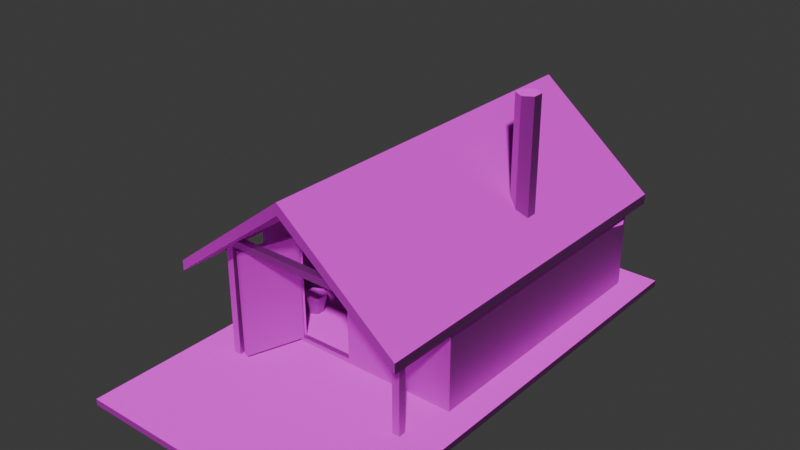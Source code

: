# Source: House_01.blend  (saved by Blender 4.5.88; exported with 4.5.12 LTS)
import bpy
from mathutils import Matrix  # noqa: F401  (used for matrix-valued properties, if any)

bpy.ops.wm.read_factory_settings(use_empty=True)
scene = bpy.context.scene
scene.name = 'Scene'

# ---- collections
col_collection = bpy.data.collections.new('Collection'); scene.collection.children.link(col_collection)

# ---- images (referenced by path relative to the original .blend; pixels are not part of the script)
import os
ASSET_DIR = os.environ.get("B2B_ASSET_DIR", "")  # directory of the original .blend (textures are referenced by path, not embedded)
HERE = os.path.dirname(os.path.abspath(__file__))  # packed textures are extracted next to this script under _unpacked/

def load_image(name, relpath, width, height, colorspace="sRGB"):
    """Load a texture the original file referenced (path relative to the .blend, or extracted next to this script)."""
    p = next((c for c in (os.path.join(HERE, relpath), os.path.join(ASSET_DIR, relpath)) if relpath and os.path.exists(c)), "")
    if p:
        img = bpy.data.images.load(p, check_existing=True)
        img.name = name
    else:  # same state as the original file: an image datablock whose file is absent (Cycles renders it pink)
        img = bpy.data.images.new(name, width, height)
        img.source = "FILE"
        img.filepath = "//" + (relpath or name)
    img.colorspace_settings.name = colorspace
    return img
img_woodenplanks02_1k_basecolor_png = load_image('WoodenPlanks02_1K_BaseColor.png', 'WoodenPlanks02_1K_BaseColor.png', 1024, 1024, 'sRGB')
img_woodenplanks02_1k_normal_png = load_image('WoodenPlanks02_1K_Normal.png', 'WoodenPlanks02_1K_Normal.png', 1024, 1024, 'sRGB')
img_woodenplanks05_1k_basecolor_png = load_image('WoodenPlanks05_1K_BaseColor.png', 'WoodenPlanks05_1K_BaseColor.png', 1024, 1024, 'sRGB')
img_woodenplanks05_1k_normal_png = load_image('WoodenPlanks05_1K_Normal.png', 'WoodenPlanks05_1K_Normal.png', 1024, 1024, 'sRGB')
img_metal025_1k_png_color_png = load_image('Metal025_1K-PNG_Color.png', 'Metal025_1K-PNG_Color.png', 1024, 1024, 'sRGB')
img_metal025_1k_png_metalness_png = load_image('Metal025_1K-PNG_Metalness.png', 'Metal025_1K-PNG_Metalness.png', 1024, 1024, 'sRGB')
img_metal025_1k_png_normaldx_png = load_image('Metal025_1K-PNG_NormalDX.png', 'Metal025_1K-PNG_NormalDX.png', 1024, 1024, 'sRGB')
img_woodenplanks01_1k_basecolor_png = load_image('WoodenPlanks01_1K_BaseColor.png', 'WoodenPlanks01_1K_BaseColor.png', 1024, 1024, 'sRGB')
img_woodenplanks01_1k_height_png = load_image('WoodenPlanks01_1K_Height.png', 'WoodenPlanks01_1K_Height.png', 1024, 1024, 'sRGB')

# ---- materials (node trees are filled in below, after node groups)
mat_wood_01 = bpy.data.materials.new('wood_01')
mat_wood_02 = bpy.data.materials.new('wood_02')
mat_metal_01 = bpy.data.materials.new('metal_01')
mat_wood_03 = bpy.data.materials.new('wood_03')

# ---- material node trees
mat_wood_01.use_nodes = True; mat_wood_01.node_tree.nodes.clear()
_N = mat_wood_01.node_tree.nodes; _L = mat_wood_01.node_tree.links
n0 = _N.new('ShaderNodeBsdfPrincipled'); n0.name = 'Principled BSDF'; n0.location = (-200, 100)
n0.inputs[2].default_value = 1.0
n1 = _N.new('ShaderNodeOutputMaterial'); n1.name = 'Material Output'; n1.location = (200, 100)
n2 = _N.new('ShaderNodeTexImage'); n2.name = 'Image Texture'; n2.location = (-757, 207)
n2.image = img_woodenplanks02_1k_basecolor_png
n2.interpolation = 'Closest'
n3 = _N.new('ShaderNodeTexImage'); n3.name = 'Image Texture.001'; n3.location = (-766, -108)
n3.image = img_woodenplanks02_1k_normal_png
n3.interpolation = 'Closest'
n4 = _N.new('ShaderNodeNormalMap'); n4.name = 'Normal Map'; n4.location = (-417, -66)
_L.new(n0.outputs[0], n1.inputs[0])
_L.new(n2.outputs[0], n0.inputs[0])
_L.new(n3.outputs[0], n4.inputs[1])
_L.new(n4.outputs[0], n0.inputs[5])
n1.is_active_output = True
mat_wood_02.use_nodes = True; mat_wood_02.node_tree.nodes.clear()
_N = mat_wood_02.node_tree.nodes; _L = mat_wood_02.node_tree.links
n0 = _N.new('ShaderNodeBsdfPrincipled'); n0.name = 'Principled BSDF'; n0.location = (-200, 100)
n0.inputs[2].default_value = 1.0
n1 = _N.new('ShaderNodeOutputMaterial'); n1.name = 'Material Output'; n1.location = (200, 100)
n2 = _N.new('ShaderNodeNormalMap'); n2.name = 'Normal Map'; n2.location = (-417, -66)
n3 = _N.new('ShaderNodeTexImage'); n3.name = 'Image Texture'; n3.location = (-810, 290)
n3.image = img_woodenplanks05_1k_basecolor_png
n3.interpolation = 'Closest'
n4 = _N.new('ShaderNodeTexImage'); n4.name = 'Image Texture.001'; n4.location = (-810, -68)
n4.image = img_woodenplanks05_1k_normal_png
n4.interpolation = 'Closest'
_L.new(n0.outputs[0], n1.inputs[0])
_L.new(n2.outputs[0], n0.inputs[5])
_L.new(n3.outputs[0], n0.inputs[0])
_L.new(n4.outputs[0], n2.inputs[1])
n1.is_active_output = True
mat_metal_01.use_nodes = True; mat_metal_01.node_tree.nodes.clear()
_N = mat_metal_01.node_tree.nodes; _L = mat_metal_01.node_tree.links
n0 = _N.new('ShaderNodeBsdfPrincipled'); n0.name = 'Principled BSDF'; n0.location = (-200, 100)
n0.inputs[2].default_value = 1.0
n1 = _N.new('ShaderNodeOutputMaterial'); n1.name = 'Material Output'; n1.location = (200, 100)
n2 = _N.new('ShaderNodeNormalMap'); n2.name = 'Normal Map'; n2.location = (-417, -66)
n3 = _N.new('ShaderNodeTexImage'); n3.name = 'Image Texture'; n3.location = (-795, 417)
n3.image = img_metal025_1k_png_color_png
n3.interpolation = 'Closest'
n4 = _N.new('ShaderNodeTexImage'); n4.name = 'Image Texture.002'; n4.location = (-828, 18)
n4.image = img_metal025_1k_png_metalness_png
n4.interpolation = 'Closest'
n5 = _N.new('ShaderNodeTexImage'); n5.name = 'Image Texture.003'; n5.location = (-795, -657)
n5.image = img_metal025_1k_png_normaldx_png
_L.new(n0.outputs[0], n1.inputs[0])
_L.new(n2.outputs[0], n0.inputs[5])
_L.new(n3.outputs[0], n0.inputs[0])
_L.new(n4.outputs[0], n2.inputs[1])
n1.is_active_output = True
mat_wood_03.use_nodes = True; mat_wood_03.node_tree.nodes.clear()
_N = mat_wood_03.node_tree.nodes; _L = mat_wood_03.node_tree.links
n0 = _N.new('ShaderNodeBsdfPrincipled'); n0.name = 'Principled BSDF'; n0.location = (-200, 100)
n0.inputs[2].default_value = 1.0
n1 = _N.new('ShaderNodeOutputMaterial'); n1.name = 'Material Output'; n1.location = (200, 100)
n2 = _N.new('ShaderNodeNormalMap'); n2.name = 'Normal Map'; n2.location = (-417, -66)
n3 = _N.new('ShaderNodeTexImage'); n3.name = 'Image Texture'; n3.location = (-861, 316)
n3.image = img_woodenplanks01_1k_basecolor_png
n3.interpolation = 'Closest'
n4 = _N.new('ShaderNodeTexImage'); n4.name = 'Image Texture.001'; n4.location = (-861, -41)
n4.image = img_woodenplanks01_1k_height_png
n4.interpolation = 'Closest'
_L.new(n0.outputs[0], n1.inputs[0])
_L.new(n2.outputs[0], n0.inputs[5])
_L.new(n3.outputs[0], n0.inputs[0])
_L.new(n4.outputs[0], n2.inputs[1])
n1.is_active_output = True

# ---- world
world_world = bpy.data.worlds.new('World'); scene.world = world_world
world_world.use_nodes = True; world_world.node_tree.nodes.clear()
_N = world_world.node_tree.nodes; _L = world_world.node_tree.links
n0 = _N.new('ShaderNodeOutputWorld'); n0.name = 'World Output'; n0.location = (200, 100)
n1 = _N.new('ShaderNodeBackground'); n1.name = 'Background'; n1.location = (-200, 100)
n1.inputs[0].default_value = (0.05088, 0.05088, 0.05088, 1.0)
_L.new(n1.outputs[0], n0.inputs[0])
n0.is_active_output = True
world_world.color = (0.05088, 0.05088, 0.05088)
world_world.sun_shadow_jitter_overblur = 0.0

# ---- meshes
me_plane = bpy.data.meshes.new('Plane')
me_plane.from_pydata([(-2.842, -3.676, 0.0), (2.119, -3.676, 1.172), (-0.7256, 3.722, 1.18), (0.7525, 3.722, 1.199), (-2.852, 3.722, 2.883), (-2.852, -3.676, 2.883), (2.842, -3.676, 2.805), (2.842, 3.722, 2.805), (-0.1363, -3.676, 0.1226), (0.01052, 3.722, 1.188), (0.02907, -3.676, 5.1), (0.02907, 3.722, 5.1), (-2.842, 1.872, 0.0), (-2.842, 0.02267, 0.0), (-2.842, -1.827, 0.0), (2.842, -1.827, 0.0), (2.842, 0.02267, 0.0), (2.842, 1.872, 0.0), (-2.852, 1.872, 2.883), (-2.852, 0.02267, 2.883), (-2.852, -1.827, 2.883), (2.842, -1.827, 2.805), (2.842, 0.02267, 2.805), (2.842, 1.872, 2.805), (0.02907, -1.827, 5.1), (0.02907, 0.02267, 5.1), (0.02907, 1.872, 5.1), (0.0, 1.872, 0.0), (0.0, 0.02267, 0.0), (0.0, -1.827, 0.0), (0.7315, 3.722, 2.71), (2.842, -3.676, 2.541), (-2.852, -3.676, 2.619), (-0.7648, 3.722, 2.69), (0.02907, -3.676, 4.794), (-0.01052, 3.722, 2.701), (-2.852, 1.872, 2.619), (-2.852, 0.02267, 2.619), (-2.852, -1.827, 2.619), (2.842, -1.827, 2.541), (2.842, 0.02267, 2.541), (2.842, 1.872, 2.541), (0.02907, -5.891, 5.1), (2.842, -5.891, 2.805), (-2.852, -5.891, 2.619), (-2.852, -5.891, 2.883), (0.02907, -5.891, 4.794), (2.842, -5.891, 2.541), (0.02907, 4.101, 5.1), (-2.852, 4.101, 2.883), (2.842, 4.101, 2.541), (2.842, 4.101, 2.805), (0.02907, 4.101, 4.794), (-2.852, 4.101, 2.619), (-3.153, -1.827, 2.644), (-3.153, -3.676, 2.644), (3.143, 1.872, 2.567), (3.143, 3.722, 2.567), (3.143, 3.722, 2.303), (-3.153, -3.676, 2.38), (-3.153, -5.891, 2.644), (-3.153, 3.722, 2.644), (-3.153, 1.872, 2.644), (-3.153, 0.02267, 2.644), (3.143, -3.676, 2.567), (3.143, -1.827, 2.567), (3.143, 0.02267, 2.567), (-3.153, 1.872, 2.38), (-3.153, 0.02267, 2.38), (-3.153, -1.827, 2.38), (3.143, -1.827, 2.303), (3.143, 0.02267, 2.303), (3.143, 1.872, 2.303), (3.143, -3.676, 2.303), (-3.153, 3.722, 2.38), (-3.153, -5.891, 2.38), (3.143, -5.891, 2.567), (3.143, -5.891, 2.303), (3.143, 4.101, 2.303), (3.143, 4.101, 2.567), (-3.153, 4.101, 2.644), (-3.153, 4.101, 2.38), (1.421, -3.676, 1.172), (2.119, -3.676, 2.66), (-1.649, -3.676, 0.1043), (-2.852, -3.676, 2.336), (-0.1709, -3.676, 2.99), (-1.421, -3.676, 3.672), (1.421, -3.676, 3.672), (1.392, -3.676, 2.676), (-1.683, -3.676, 2.971), (-1.823, -3.676, 0.0), (0.7233, -3.676, 1.172), (0.7233, -3.676, 2.676), (-1.823, -3.676, 3.177), (1.421, -3.676, 0.0), (2.842, -3.676, 0.0), (2.842, -3.676, 2.485), (0.0, -3.676, 0.0), (0.0, -3.676, 3.178), (1.388, -3.676, 3.158), (0.0, 3.722, 0.0), (-2.842, 3.722, 0.0), (-2.852, 3.722, 2.619), (2.842, 3.722, 0.0), (2.842, 3.722, 2.541), (0.02907, 3.722, 4.794)], [], [(27, 101, 104, 17), (26, 23, 7, 11), (39, 40, 71, 70), (20, 19, 63, 54), (40, 41, 72, 71), (34, 88, 31, 47, 46), (10, 5, 45, 42), (105, 106, 52, 50), (18, 26, 11, 4), (12, 102, 101, 27), (0, 14, 29, 98, 91), (14, 13, 28, 29), (13, 12, 27, 28), (5, 10, 24, 20), (20, 24, 25, 19), (19, 25, 26, 18), (44, 45, 60, 75), (19, 18, 62, 63), (18, 4, 61, 62), (50, 51, 79, 78), (41, 105, 58, 72), (38, 32, 59, 69), (10, 6, 21, 24), (24, 21, 22, 25), (25, 22, 23, 26), (98, 29, 15, 96, 95), (29, 28, 16, 15), (28, 27, 17, 16), (16, 17, 41, 40), (15, 16, 40, 39), (96, 15, 39, 31, 97), (13, 14, 38, 37), (12, 13, 37, 36), (102, 12, 36, 103), (94, 99, 34, 87), (100, 97, 31, 88), (14, 0, 85, 32, 38), (17, 104, 105, 41), (46, 47, 43, 42), (44, 46, 42, 45), (6, 43, 76, 64), (32, 44, 75, 59), (32, 87, 34, 46, 44), (6, 10, 42, 43), (52, 53, 49, 48), (50, 52, 48, 51), (11, 7, 51, 48), (53, 103, 74, 81), (106, 103, 53, 52), (4, 11, 48, 49), (72, 58, 57, 56), (69, 59, 55, 54), (57, 58, 78, 79), (74, 67, 62, 61), (67, 68, 63, 62), (68, 69, 54, 63), (73, 70, 65, 64), (70, 71, 66, 65), (71, 72, 56, 66), (55, 59, 75, 60), (73, 64, 76, 77), (74, 61, 80, 81), (49, 53, 81, 80), (21, 6, 64, 65), (45, 5, 55, 60), (31, 39, 70, 73), (22, 21, 65, 66), (43, 47, 77, 76), (37, 38, 69, 68), (5, 20, 54, 55), (23, 22, 66, 56), (36, 37, 68, 67), (105, 50, 78, 58), (103, 36, 67, 74), (7, 23, 56, 57), (51, 7, 57, 79), (47, 31, 73, 77), (4, 49, 80, 61), (99, 100, 88, 34), (85, 94, 87, 32), (0, 91, 94, 85), (8, 84, 91, 98), (86, 8, 98, 99), (84, 90, 94, 91), (90, 86, 99, 94), (1, 82, 95, 96), (83, 1, 96, 97), (82, 92, 98, 95), (92, 93, 99, 98), (93, 89, 100, 99), (89, 83, 97, 100), (2, 9, 101, 102), (33, 2, 102, 103), (9, 3, 104, 101), (3, 30, 105, 104), (30, 35, 106, 105), (35, 33, 103, 106)])
_uv = me_plane.uv_layers.new(name='UVMap')
_uv.uv.foreach_set('vector', [0.6661, 1.97, 0.6661, 2.979, 2.217, 2.979, 2.217, 1.97, 0.6819, 1.97, 2.217, 1.97, 2.217, 2.979, 0.6819, 2.979, 2.217, -0.04855, 2.217, 0.9607, 2.381, 0.9607, 2.381, -0.04855, -0.8902, -0.04855, -0.8902, 0.9607, -1.054, 0.9607, -1.054, -0.04855, 2.217, 0.9607, 2.217, 1.97, 2.381, 1.97, 2.381, 0.9607, 0.6819, -1.058, 1.442, -1.058, 2.217, -1.058, 2.217, -2.266, 0.6819, -2.266, 0.6819, -1.058, -0.8902, -1.058, -0.8902, -2.266, 0.6819, -2.266, 2.217, 2.979, 0.6819, 2.979, 0.6819, 3.186, 2.217, 3.186, -0.8902, 1.97, 0.6819, 1.97, 0.6819, 2.979, -0.8902, 2.979, -0.8849, 1.97, -0.8849, 2.979, 0.6661, 2.979, 0.6661, 1.97, -0.8849, -1.058, -0.8849, -0.04855, 0.6661, -0.04855, 0.6661, -1.058, -0.3285, -1.058, -0.8849, -0.04855, -0.8849, 0.9607, 0.6661, 0.9607, 0.6661, -0.04855, -0.8849, 0.9607, -0.8849, 1.97, 0.6661, 1.97, 0.6661, 0.9607, -0.8902, -1.058, 0.6819, -1.058, 0.6819, -0.04855, -0.8902, -0.04855, -0.8902, -0.04855, 0.6819, -0.04855, 0.6819, 0.9607, -0.8902, 0.9607, -0.8902, 0.9607, 0.6819, 0.9607, 0.6819, 1.97, -0.8902, 1.97, -0.8902, 0.7985, -0.8902, 0.9425, -1.054, 0.8126, -1.054, 0.6685, -0.8902, 0.9607, -0.8902, 1.97, -1.054, 1.97, -1.054, 0.9607, -0.8902, 1.97, -0.8902, 2.979, -1.054, 2.979, -1.054, 1.97, 2.217, 0.7562, 2.217, 0.9002, 2.381, 0.7703, 2.381, 0.6262, 2.217, 1.97, 2.217, 2.979, 2.381, 2.979, 2.381, 1.97, -0.8902, -0.04855, -0.8902, -1.058, -1.054, -1.058, -1.054, -0.04855, 0.6819, -1.058, 2.217, -1.058, 2.217, -0.04855, 0.6819, -0.04855, 0.6819, -0.04855, 2.217, -0.04855, 2.217, 0.9607, 0.6819, 0.9607, 0.6819, 0.9607, 2.217, 0.9607, 2.217, 1.97, 0.6819, 1.97, 0.6661, -1.058, 0.6661, -0.04855, 2.217, -0.04855, 2.217, -1.058, 1.442, -1.058, 0.6661, -0.04855, 0.6661, 0.9607, 2.217, 0.9607, 2.217, -0.04855, 0.6661, 0.9607, 0.6661, 1.97, 2.217, 1.97, 2.217, 0.9607, 0.9607, -0.6304, 1.97, -0.6304, 1.97, 0.7562, 0.9607, 0.7562, -0.04855, -0.6304, 0.9607, -0.6304, 0.9607, 0.7562, -0.04855, 0.7562, -1.058, -0.6304, -0.04855, -0.6304, -0.04855, 0.7562, -1.058, 0.7562, -1.058, 0.7256, 0.9607, -0.6304, -0.04855, -0.6304, -0.04855, 0.7985, 0.9607, 0.7985, 1.97, -0.6304, 0.9607, -0.6304, 0.9607, 0.7985, 1.97, 0.7985, 2.979, -0.6304, 1.97, -0.6304, 1.97, 0.7985, 2.979, 0.7985, -0.3285, 1.103, 0.6661, 1.104, 0.6819, 1.985, -0.1094, 1.373, 1.424, 1.093, 2.217, 0.7256, 2.217, 0.7562, 1.442, 1.373, -0.04855, -0.6304, -1.058, -0.6304, -1.058, 0.6441, -1.058, 0.7985, -0.04855, 0.7985, 1.97, -0.6304, 2.979, -0.6304, 2.979, 0.7562, 1.97, 0.7562, 0.6819, 1.985, 2.217, 0.7562, 2.217, 0.9002, 0.6819, 2.153, -0.8902, 0.7985, 0.6819, 1.985, 0.6819, 2.153, -0.8902, 0.9425, 2.217, -1.058, 2.217, -2.266, 2.381, -2.266, 2.381, -1.058, -0.8902, -1.058, -0.8902, -2.266, -1.054, -2.266, -1.054, -1.058, -0.8902, -1.058, -0.1094, -1.058, 0.6819, -1.058, 0.6819, -2.266, -0.8902, -2.266, 2.217, -1.058, 0.6819, -1.058, 0.6819, -2.266, 2.217, -2.266, 0.6819, 1.985, -0.8902, 0.7985, -0.8902, 0.9425, 0.6819, 2.153, 2.217, 0.7562, 0.6819, 1.985, 0.6819, 2.153, 2.217, 0.9002, 0.6819, 2.979, 2.217, 2.979, 2.217, 3.186, 0.6819, 3.186, -0.8902, 3.186, -0.8902, 2.979, -1.054, 2.979, -1.054, 3.186, 0.6819, 2.979, -0.8902, 2.979, -0.8902, 3.186, 0.6819, 3.186, -0.8902, 2.979, 0.6819, 2.979, 0.6819, 3.186, -0.8902, 3.186, 1.97, 0.6262, 2.979, 0.6262, 2.979, 0.7703, 1.97, 0.7703, -0.04855, 0.6685, -1.058, 0.6685, -1.058, 0.8126, -0.04855, 0.8126, 2.979, 0.7703, 2.979, 0.6262, 3.186, 0.6262, 3.186, 0.7703, 2.979, 0.6685, 1.97, 0.6685, 1.97, 0.8126, 2.979, 0.8126, 1.97, 0.6685, 0.9607, 0.6685, 0.9607, 0.8126, 1.97, 0.8126, 0.9607, 0.6685, -0.04855, 0.6685, -0.04855, 0.8126, 0.9607, 0.8126, -1.058, 0.6262, -0.04855, 0.6262, -0.04855, 0.7703, -1.058, 0.7703, -0.04855, 0.6262, 0.9607, 0.6262, 0.9607, 0.7703, -0.04855, 0.7703, 0.9607, 0.6262, 1.97, 0.6262, 1.97, 0.7703, 0.9607, 0.7703, -1.058, 0.8126, -1.058, 0.6685, -2.266, 0.6685, -2.266, 0.8126, -1.058, 0.6262, -1.058, 0.7703, -2.266, 0.7703, -2.266, 0.6262, 2.979, 0.6685, 2.979, 0.8126, 3.186, 0.8126, 3.186, 0.6685, -0.8902, 0.9425, -0.8902, 0.7985, -1.054, 0.6685, -1.054, 0.8126, 2.217, -0.04855, 2.217, -1.058, 2.381, -1.058, 2.381, -0.04855, -0.8902, -2.266, -0.8902, -1.058, -1.054, -1.058, -1.054, -2.266, 2.217, -1.058, 2.217, -0.04855, 2.381, -0.04855, 2.381, -1.058, 2.217, 0.9607, 2.217, -0.04855, 2.381, -0.04855, 2.381, 0.9607, 2.217, 0.9002, 2.217, 0.7562, 2.381, 0.6262, 2.381, 0.7703, -0.8902, 0.9607, -0.8902, -0.04855, -1.054, -0.04855, -1.054, 0.9607, -0.8902, -1.058, -0.8902, -0.04855, -1.054, -0.04855, -1.054, -1.058, 2.217, 1.97, 2.217, 0.9607, 2.381, 0.9607, 2.381, 1.97, -0.8902, 1.97, -0.8902, 0.9607, -1.054, 0.9607, -1.054, 1.97, 2.217, 2.979, 2.217, 3.186, 2.381, 3.186, 2.381, 2.979, -0.8902, 2.979, -0.8902, 1.97, -1.054, 1.97, -1.054, 2.979, 2.217, 2.979, 2.217, 1.97, 2.381, 1.97, 2.381, 2.979, 2.217, 3.186, 2.217, 2.979, 2.381, 2.979, 2.381, 3.186, 2.217, -2.266, 2.217, -1.058, 2.381, -1.058, 2.381, -2.266, -0.8902, 2.979, -0.8902, 3.186, -1.054, 3.186, -1.054, 2.979, 0.6661, 1.104, 1.424, 1.093, 1.442, 1.373, 0.6819, 1.985, -0.8902, 0.6441, -0.3285, 1.103, -0.1094, 1.373, -0.8902, 0.7985, -0.8849, -0.6304, -0.3285, -0.6304, -0.3285, 1.103, -0.8902, 0.6441, 0.5917, -0.5635, -0.2335, -0.5735, -0.3285, -0.6304, 0.6661, -0.6304, 0.5728, 1.001, 0.5917, -0.5635, 0.6661, -0.6304, 0.6661, 1.104, -0.2335, -0.5735, -0.2524, 0.9905, -0.3285, 1.103, -0.3285, -0.6304, -0.2524, 0.9905, 0.5728, 1.001, 0.6661, 1.104, -0.3285, 1.103, 1.822, 0.009263, 1.442, 0.009263, 1.442, -0.6304, 2.217, -0.6304, 1.822, 0.8208, 1.822, 0.009263, 2.217, -0.6304, 2.217, 0.7256, 1.442, 0.009263, 1.061, 0.009263, 0.6661, -0.6304, 1.442, -0.6304, 1.061, 0.009263, 1.061, 0.8299, 0.6661, 1.104, 0.6661, -0.6304, 1.061, 0.8299, 1.425, 0.8296, 1.424, 1.093, 0.6661, 1.104, 1.425, 0.8296, 1.822, 0.8208, 2.217, 0.7256, 1.424, 1.093, 0.2702, 0.01325, 0.6718, 0.01807, 0.6661, -0.6304, -0.8849, -0.6304, 0.2487, 0.8377, 0.2702, 0.01325, -0.8849, -0.6304, -0.8902, 0.7985, 0.6718, 0.01807, 1.077, 0.0237, 2.217, -0.6304, 0.6661, -0.6304, 1.077, 0.0237, 1.065, 0.8483, 2.217, 0.7562, 2.217, -0.6304, 1.065, 0.8483, 0.6603, 0.8437, 0.6819, 1.985, 2.217, 0.7562, 0.6603, 0.8437, 0.2487, 0.8377, -0.8902, 0.7985, 0.6819, 1.985])
me_plane.materials.append(mat_wood_01)
me_plane.update()
me_plane_001 = bpy.data.meshes.new('Plane.001')
me_plane_001.from_pydata([(-3.544, -8.374, 0.0), (3.544, -8.374, 0.0), (-3.544, 4.455, 0.0), (3.544, 4.455, 0.0), (-3.544, -8.374, -0.1657), (3.544, -8.374, -0.1657), (-3.544, 4.455, -0.1657), (3.544, 4.455, -0.1657)], [], [(0, 1, 3, 2), (4, 6, 7, 5), (3, 7, 6, 2), (0, 4, 5, 1), (1, 5, 7, 3), (2, 6, 4, 0)])
_uv = me_plane_001.uv_layers.new(name='UVMap')
_uv.uv.foreach_set('vector', [-0.9778, -2.174, 1.978, -2.174, 1.978, 3.174, -0.9778, 3.174, -0.9778, -2.174, -0.9778, 3.174, 1.978, 3.174, 1.978, -2.174, 1.978, 0.5345, 1.978, 0.4655, -0.9778, 0.4655, -0.9778, 0.5345, -0.9778, 0.5345, -0.9778, 0.4655, 1.978, 0.4655, 1.978, 0.5345, -2.174, 0.5345, -2.174, 0.4655, 3.174, 0.4655, 3.174, 0.5345, 3.174, 0.5345, 3.174, 0.4655, -2.174, 0.4655, -2.174, 0.5345])
me_plane_001.materials.append(mat_wood_02)
me_plane_001.update()
me_cylinder_002 = bpy.data.meshes.new('Cylinder.002')
me_cylinder_002.from_pydata([(0.0, 0.3, -0.9), (0.0, 0.3, 2.615), (0.2598, 0.15, -0.9), (0.2598, 0.15, 2.615), (0.2598, -0.15, -0.9), (0.2598, -0.15, 2.615), (0.0, -0.3, -0.9), (0.0, -0.3, 2.615), (-0.2598, -0.15, -0.9), (-0.2598, -0.15, 2.615), (-0.2598, 0.15, -0.9), (-0.2598, 0.15, 2.615), (0.0, 0.6053, -1.259), (0.5242, 0.3026, -1.259), (0.5242, -0.3026, -1.259), (0.0, -0.6053, -1.259), (-0.5242, -0.3026, -1.259), (-0.5242, 0.3026, -1.259), (0.0, 0.6053, -3.5), (0.5242, 0.3026, -3.5), (0.5242, -0.3026, -3.5), (0.0, -0.6053, -3.5), (-0.5242, -0.3026, -3.5), (-0.5242, 0.3026, -3.5), (0.6937, 0.4005, -2.917), (0.0, 0.801, -2.917), (-0.6859, 0.3188, -2.841), (-0.6859, -0.3188, -2.841), (0.0, -0.801, -2.917), (0.6937, -0.4005, -2.917), (0.0, 0.7159, -2.196), (-0.6278, 0.2853, -2.273), (0.0, -0.7159, -2.196), (0.62, 0.3579, -2.196), (-0.6278, -0.2853, -2.273), (0.62, -0.3579, -2.196), (-0.62, -0.3579, -2.196), (-0.6937, -0.4005, -2.917), (-0.6937, 0.4005, -2.917), (-0.62, 0.3579, -2.196)], [], [(0, 1, 3, 2), (2, 3, 5, 4), (4, 5, 7, 6), (6, 7, 9, 8), (3, 1, 11, 9, 7, 5), (8, 9, 11, 10), (10, 11, 1, 0), (4, 6, 15, 14), (25, 24, 19, 18), (10, 0, 12, 17), (6, 8, 16, 15), (2, 4, 14, 13), (8, 10, 17, 16), (0, 2, 13, 12), (18, 19, 20, 21, 22, 23), (38, 25, 18, 23), (28, 37, 22, 21), (24, 29, 20, 19), (37, 38, 23, 22), (29, 28, 21, 20), (35, 32, 28, 29), (33, 35, 29, 24), (32, 36, 37, 28), (39, 30, 25, 38), (30, 33, 24, 25), (12, 13, 33, 30), (17, 12, 30, 39), (15, 16, 36, 32), (13, 14, 35, 33), (16, 17, 39, 36), (14, 15, 32, 35), (34, 27, 37, 36), (27, 26, 38, 37), (26, 31, 39, 38), (31, 34, 36, 39)])
_uv = me_cylinder_002.uv_layers.new(name='UVMap')
_uv.uv.foreach_set('vector', [0.5256, 0.8033, 0.5256, 2.401, 0.6437, 2.401, 0.6437, 0.8033, 0.5682, 0.8033, 0.5682, 2.401, 0.4318, 2.401, 0.4318, 0.8033, 0.6437, 0.8033, 0.6437, 2.401, 0.5256, 2.401, 0.5256, 0.8033, 0.5256, 0.8033, 0.5256, 2.401, 0.4075, 2.401, 0.4075, 0.8033, 0.6437, 0.5682, 0.5256, 0.6364, 0.4075, 0.5682, 0.4075, 0.4318, 0.5256, 0.3636, 0.6437, 0.4318, 0.4318, 0.8033, 0.4318, 2.401, 0.5682, 2.401, 0.5682, 0.8033, 0.4075, 0.8033, 0.4075, 2.401, 0.5256, 2.401, 0.5256, 0.8033, 0.6437, 0.8033, 0.5256, 0.8033, 0.5256, 0.6399, 0.764, 0.6399, 0.5256, -0.1139, 0.841, -0.1139, 0.764, -0.379, 0.5256, -0.379, 0.4075, 0.8033, 0.5256, 0.8033, 0.5256, 0.6399, 0.2872, 0.6399, 0.5256, 0.8033, 0.4075, 0.8033, 0.2872, 0.6399, 0.5256, 0.6399, 0.5682, 0.8033, 0.4318, 0.8033, 0.3624, 0.6399, 0.6376, 0.6399, 0.4318, 0.8033, 0.5682, 0.8033, 0.6376, 0.6399, 0.3624, 0.6399, 0.5256, 0.8033, 0.6437, 0.8033, 0.764, 0.6399, 0.5256, 0.6399, 0.5256, 0.7752, 0.764, 0.6376, 0.764, 0.3624, 0.5256, 0.2248, 0.2872, 0.3624, 0.2872, 0.6376, 0.2102, -0.1139, 0.5256, -0.1139, 0.5256, -0.379, 0.2872, -0.379, 0.5256, -0.1139, 0.2102, -0.1139, 0.2872, -0.379, 0.5256, -0.379, 0.6821, -0.1139, 0.3179, -0.1139, 0.3624, -0.379, 0.6376, -0.379, 0.3179, -0.1139, 0.6821, -0.1139, 0.6376, -0.379, 0.3624, -0.379, 0.841, -0.1139, 0.5256, -0.1139, 0.5256, -0.379, 0.764, -0.379, 0.8075, 0.214, 0.5256, 0.214, 0.5256, -0.1139, 0.841, -0.1139, 0.6628, 0.214, 0.3372, 0.214, 0.3179, -0.1139, 0.6821, -0.1139, 0.5256, 0.214, 0.2437, 0.214, 0.2102, -0.1139, 0.5256, -0.1139, 0.2437, 0.214, 0.5256, 0.214, 0.5256, -0.1139, 0.2102, -0.1139, 0.5256, 0.214, 0.8075, 0.214, 0.841, -0.1139, 0.5256, -0.1139, 0.5256, 0.6399, 0.764, 0.6399, 0.8075, 0.214, 0.5256, 0.214, 0.2872, 0.6399, 0.5256, 0.6399, 0.5256, 0.214, 0.2437, 0.214, 0.5256, 0.6399, 0.2872, 0.6399, 0.2437, 0.214, 0.5256, 0.214, 0.6376, 0.6399, 0.3624, 0.6399, 0.3372, 0.214, 0.6628, 0.214, 0.3624, 0.6399, 0.6376, 0.6399, 0.6628, 0.214, 0.3372, 0.214, 0.764, 0.6399, 0.5256, 0.6399, 0.5256, 0.214, 0.8075, 0.214, 0.3703, 0.1792, 0.355, -0.07907, 0.3179, -0.1139, 0.3372, 0.214, 0.355, -0.07907, 0.645, -0.07907, 0.6821, -0.1139, 0.3179, -0.1139, 0.645, -0.07907, 0.6297, 0.1792, 0.6628, 0.214, 0.6821, -0.1139, 0.6297, 0.1792, 0.3703, 0.1792, 0.3372, 0.214, 0.6628, 0.214])
me_cylinder_002.materials.append(mat_metal_01)
me_cylinder_002.update()
me_cube_001 = bpy.data.meshes.new('Cube.001')
me_cube_001.from_pydata([(-0.09795, -0.09795, -1.535), (-0.09795, -0.09795, 1.535), (-0.09795, 0.09795, -1.535), (-0.09795, 0.09795, 1.535), (0.09795, -0.09795, -1.535), (0.09795, -0.09795, 1.535), (0.09795, 0.09795, -1.535), (0.09795, 0.09795, 1.535)], [], [(0, 1, 3, 2), (2, 3, 7, 6), (6, 7, 5, 4), (4, 5, 1, 0), (2, 6, 4, 0), (7, 3, 1, 5)])
_uv = me_cube_001.uv_layers.new(name='UVMap')
_uv.uv.foreach_set('vector', [0.4555, -0.198, 0.4555, 1.198, 0.5445, 1.198, 0.5445, -0.198, 0.4555, -0.198, 0.4555, 1.198, 0.5445, 1.198, 0.5445, -0.198, 0.5445, -0.198, 0.5445, 1.198, 0.4555, 1.198, 0.4555, -0.198, 0.5445, -0.198, 0.5445, 1.198, 0.4555, 1.198, 0.4555, -0.198, 0.4555, 0.5445, 0.5445, 0.5445, 0.5445, 0.4555, 0.4555, 0.4555, 0.5445, 0.5445, 0.4555, 0.5445, 0.4555, 0.4555, 0.5445, 0.4555])
me_cube_001.materials.append(mat_wood_03)
me_cube_001.update()
me_cube_002 = bpy.data.meshes.new('Cube.002')
me_cube_002.from_pydata([(-0.09795, -0.09795, -2.379), (-0.09795, -0.09795, 2.379), (-0.09795, 0.09795, -2.379), (-0.09795, 0.09795, 2.379), (0.09795, -0.09795, -2.379), (0.09795, -0.09795, 2.379), (0.09795, 0.09795, -2.379), (0.09795, 0.09795, 2.379)], [], [(0, 1, 3, 2), (2, 3, 7, 6), (6, 7, 5, 4), (4, 5, 1, 0), (2, 6, 4, 0), (7, 3, 1, 5)])
_uv = me_cube_002.uv_layers.new(name='UVMap')
_uv.uv.foreach_set('vector', [0.4065, -1.772, 0.4065, 2.772, 0.5935, 2.772, 0.5935, -1.772, 0.4065, -1.772, 0.4065, 2.772, 0.5935, 2.772, 0.5935, -1.772, 0.5935, -1.772, 0.5935, 2.772, 0.4065, 2.772, 0.4065, -1.772, 0.5935, -1.772, 0.5935, 2.772, 0.4065, 2.772, 0.4065, -1.772, 0.4065, 0.5935, 0.5935, 0.5935, 0.5935, 0.4065, 0.4065, 0.4065, 0.5935, 0.5935, 0.4065, 0.5935, 0.4065, 0.4065, 0.5935, 0.4065])
me_cube_002.materials.append(mat_wood_03)
me_cube_002.update()
me_plane_002 = bpy.data.meshes.new('Plane.002')
me_plane_002.from_pydata([(0.7562, -0.07272, -1.384), (-0.7562, -0.07272, -1.384), (0.7562, 0.07272, -1.384), (-0.7562, 0.07272, -1.384), (0.7562, -0.07272, 1.384), (-0.7562, -0.07272, 1.384), (0.7562, 0.07272, 1.384), (-0.7562, 0.07272, 1.384)], [], [(1, 3, 2, 0), (5, 4, 6, 7), (3, 1, 5, 7), (2, 3, 7, 6), (0, 2, 6, 4), (1, 0, 4, 5)])
_uv = me_plane_002.uv_layers.new(name='UVMap')
_uv.uv.foreach_set('vector', [0.1562, 0.4669, 0.1562, 0.5331, 0.8438, 0.5331, 0.8438, 0.4669, 0.1562, 0.4669, 0.8438, 0.4669, 0.8438, 0.5331, 0.1562, 0.5331, 0.5331, -0.1294, 0.4669, -0.1294, 0.4669, 1.129, 0.5331, 1.129, 0.8438, -0.1294, 0.1562, -0.1294, 0.1562, 1.129, 0.8438, 1.129, 0.4669, -0.1294, 0.5331, -0.1294, 0.5331, 1.129, 0.4669, 1.129, 0.1562, -0.1294, 0.8438, -0.1294, 0.8438, 1.129, 0.1562, 1.129])
me_plane_002.materials.append(mat_wood_03)
me_plane_002.update()
me_plane_003 = bpy.data.meshes.new('Plane.003')
me_plane_003.from_pydata([(0.7562, -0.07272, -1.384), (-0.7562, -0.07272, -1.384), (0.7562, 0.07272, -1.384), (-0.7562, 0.07272, -1.384), (0.7562, -0.07272, 1.384), (-0.7562, -0.07272, 1.384), (0.7562, 0.07272, 1.384), (-0.7562, 0.07272, 1.384)], [], [(1, 3, 2, 0), (5, 4, 6, 7), (3, 1, 5, 7), (2, 3, 7, 6), (0, 2, 6, 4), (1, 0, 4, 5)])
_uv = me_plane_003.uv_layers.new(name='UVMap')
_uv.uv.foreach_set('vector', [0.1562, 0.4669, 0.1562, 0.5331, 0.8438, 0.5331, 0.8438, 0.4669, 0.1562, 0.4669, 0.8438, 0.4669, 0.8438, 0.5331, 0.1562, 0.5331, 0.5331, -0.1294, 0.4669, -0.1294, 0.4669, 1.129, 0.5331, 1.129, 0.8438, -0.1294, 0.1562, -0.1294, 0.1562, 1.129, 0.8438, 1.129, 0.4669, -0.1294, 0.5331, -0.1294, 0.5331, 1.129, 0.4669, 1.129, 0.1562, -0.1294, 0.8438, -0.1294, 0.8438, 1.129, 0.1562, 1.129])
me_plane_003.materials.append(mat_wood_03)
me_plane_003.update()
me_cube_003 = bpy.data.meshes.new('Cube.003')
me_cube_003.from_pydata([(-0.25, -1.485, -0.25), (-0.25, -1.485, 0.25), (-0.25, 0.25, -0.25), (-0.25, 0.25, 0.25), (0.25, -1.485, -0.25), (0.25, -1.485, 0.25), (0.25, 0.25, -0.25), (0.25, 0.25, 0.25)], [], [(0, 1, 3, 2), (2, 3, 7, 6), (6, 7, 5, 4), (4, 5, 1, 0), (2, 6, 4, 0), (7, 3, 1, 5)])
_uv = me_cube_003.uv_layers.new(name='UVMap')
_uv.uv.foreach_set('vector', [0.1054, 0.3863, 0.1054, 0.6137, 0.8946, 0.6137, 0.8946, 0.3863, 0.3863, 0.3863, 0.3863, 0.6137, 0.6137, 0.6137, 0.6137, 0.3863, 0.8946, 0.3863, 0.8946, 0.6137, 0.1054, 0.6137, 0.1054, 0.3863, 0.6137, 0.3863, 0.6137, 0.6137, 0.3863, 0.6137, 0.3863, 0.3863, 0.3863, 0.8946, 0.6137, 0.8946, 0.6137, 0.1054, 0.3863, 0.1054, 0.6137, 0.8946, 0.3863, 0.8946, 0.3863, 0.1054, 0.6137, 0.1054])
me_cube_003.materials.append(mat_wood_03)
me_cube_003.update()
me_cube_004 = bpy.data.meshes.new('Cube.004')
me_cube_004.from_pydata([(-0.25, -1.485, -0.25), (-0.25, -1.485, 1.935), (-0.25, 0.25, -0.25), (-0.25, 0.25, 1.935), (0.25, -1.485, -0.25), (0.25, -1.485, 1.935), (0.25, 0.25, -0.25), (0.25, 0.25, 1.935)], [], [(0, 1, 3, 2), (2, 3, 7, 6), (6, 7, 5, 4), (4, 5, 1, 0), (2, 6, 4, 0), (7, 3, 1, 5)])
_uv = me_cube_004.uv_layers.new(name='UVMap')
_uv.uv.foreach_set('vector', [0.1054, 0.003326, 0.1054, 0.9967, 0.8946, 0.9967, 0.8946, 0.003326, 0.3863, 0.003326, 0.3863, 0.9967, 0.6137, 0.9967, 0.6137, 0.003326, 0.8946, 0.003326, 0.8946, 0.9967, 0.1054, 0.9967, 0.1054, 0.003326, 0.6137, 0.003326, 0.6137, 0.9967, 0.3863, 0.9967, 0.3863, 0.003326, 0.3863, 0.8946, 0.6137, 0.8946, 0.6137, 0.1054, 0.3863, 0.1054, 0.6137, 0.8946, 0.3863, 0.8946, 0.3863, 0.1054, 0.6137, 0.1054])
me_cube_004.materials.append(mat_wood_03)
me_cube_004.update()
me_cube_005 = bpy.data.meshes.new('Cube.005')
me_cube_005.from_pydata([(-0.09795, -0.09795, -3.343), (-0.09795, -0.09795, 3.972), (-0.09795, 0.09795, -3.343), (-0.09795, 0.09795, 3.972), (0.09795, -0.09795, -3.343), (0.09795, -0.09795, 3.972), (0.09795, 0.09795, -3.343), (0.09795, 0.09795, 3.972)], [], [(0, 1, 3, 2), (2, 3, 7, 6), (6, 7, 5, 4), (4, 5, 1, 0), (2, 6, 4, 0), (7, 3, 1, 5)])
_uv = me_cube_005.uv_layers.new(name='UVMap')
_uv.uv.foreach_set('vector', [0.4555, -1.163, 0.4555, 2.163, 0.5445, 2.163, 0.5445, -1.163, 0.4555, -1.163, 0.4555, 2.163, 0.5445, 2.163, 0.5445, -1.163, 0.5445, -1.163, 0.5445, 2.163, 0.4555, 2.163, 0.4555, -1.163, 0.5445, -1.163, 0.5445, 2.163, 0.4555, 2.163, 0.4555, -1.163, 0.4555, 0.5445, 0.5445, 0.5445, 0.5445, 0.4555, 0.4555, 0.4555, 0.5445, 0.5445, 0.4555, 0.5445, 0.4555, 0.4555, 0.5445, 0.4555])
me_cube_005.materials.append(mat_wood_03)
me_cube_005.update()
me_plane_004 = bpy.data.meshes.new('Plane.004')
me_plane_004.from_pydata([(0.7562, -0.07272, -1.384), (-0.7562, -0.07272, -1.384), (0.7562, 0.07272, -1.384), (-0.7562, 0.07272, -1.384), (0.7562, -0.07272, 1.384), (-0.7562, -0.07272, 1.384), (0.7562, 0.07272, 1.384), (-0.7562, 0.07272, 1.384)], [], [(1, 3, 2, 0), (5, 4, 6, 7), (3, 1, 5, 7), (2, 3, 7, 6), (0, 2, 6, 4), (1, 0, 4, 5)])
_uv = me_plane_004.uv_layers.new(name='UVMap')
_uv.uv.foreach_set('vector', [0.1562, 0.4669, 0.1562, 0.5331, 0.8438, 0.5331, 0.8438, 0.4669, 0.1562, 0.4669, 0.8438, 0.4669, 0.8438, 0.5331, 0.1562, 0.5331, 0.5331, -0.1294, 0.4669, -0.1294, 0.4669, 1.129, 0.5331, 1.129, 0.8438, -0.1294, 0.1562, -0.1294, 0.1562, 1.129, 0.8438, 1.129, 0.4669, -0.1294, 0.5331, -0.1294, 0.5331, 1.129, 0.4669, 1.129, 0.1562, -0.1294, 0.8438, -0.1294, 0.8438, 1.129, 0.1562, 1.129])
me_plane_004.materials.append(mat_wood_03)
me_plane_004.update()
me_cylinder_003 = bpy.data.meshes.new('Cylinder.003')
me_cylinder_003.from_pydata([(-8.705e-08, 0.1905, -0.25), (0.0, 0.3, 0.25), (0.1649, 0.09523, -0.25), (0.2598, 0.15, 0.25), (0.1649, -0.09523, -0.25), (0.2598, -0.15, 0.25), (-8.705e-08, -0.1905, -0.25), (0.0, -0.3, 0.25), (-0.1649, -0.09523, -0.25), (-0.2598, -0.15, 0.25), (-0.1649, 0.09523, -0.25), (-0.2598, 0.15, 0.25)], [], [(0, 1, 3, 2), (2, 3, 5, 4), (4, 5, 7, 6), (6, 7, 9, 8), (3, 1, 11, 9, 7, 5), (8, 9, 11, 10), (10, 11, 1, 0), (0, 2, 4, 6, 8, 10)])
_uv = me_cylinder_003.uv_layers.new(name='UVMap')
_uv.uv.foreach_set('vector', [0.5, 0.3863, 0.5, 0.6137, 0.6181, 0.6137, 0.575, 0.3863, 0.5433, 0.3863, 0.5682, 0.6137, 0.4318, 0.6137, 0.4567, 0.3863, 0.575, 0.3863, 0.6181, 0.6137, 0.5, 0.6137, 0.5, 0.3863, 0.5, 0.3863, 0.5, 0.6137, 0.3819, 0.6137, 0.425, 0.3863, 0.6181, 0.5682, 0.5, 0.6364, 0.3819, 0.5682, 0.3819, 0.4318, 0.5, 0.3636, 0.6181, 0.4318, 0.4567, 0.3863, 0.4318, 0.6137, 0.5682, 0.6137, 0.5433, 0.3863, 0.425, 0.3863, 0.3819, 0.6137, 0.5, 0.6137, 0.5, 0.3863, 0.5, 0.5866, 0.575, 0.5433, 0.575, 0.4567, 0.5, 0.4134, 0.425, 0.4567, 0.425, 0.5433])
me_cylinder_003.materials.append(mat_wood_03)
me_cylinder_003.update()
me_cube_006 = bpy.data.meshes.new('Cube.006')
me_cube_006.from_pydata([(-0.5509, -1.485, -0.25), (-0.5509, -1.485, 0.25), (-0.5509, 0.25, -0.25), (-0.5509, 0.25, 0.25), (0.25, -1.485, -0.25), (0.25, -1.485, 0.25), (0.25, 0.25, -0.25), (0.25, 0.25, 0.25)], [], [(0, 1, 3, 2), (2, 3, 7, 6), (6, 7, 5, 4), (4, 5, 1, 0), (2, 6, 4, 0), (7, 3, 1, 5)])
_uv = me_cube_006.uv_layers.new(name='UVMap')
_uv.uv.foreach_set('vector', [0.1054, 0.3863, 0.1054, 0.6137, 0.8946, 0.6137, 0.8946, 0.3863, 0.3179, 0.3863, 0.3179, 0.6137, 0.6821, 0.6137, 0.6821, 0.3863, 0.8946, 0.3863, 0.8946, 0.6137, 0.1054, 0.6137, 0.1054, 0.3863, 0.6821, 0.3863, 0.6821, 0.6137, 0.3179, 0.6137, 0.3179, 0.3863, 0.3179, 0.8946, 0.6821, 0.8946, 0.6821, 0.1054, 0.3179, 0.1054, 0.6821, 0.8946, 0.3179, 0.8946, 0.3179, 0.1054, 0.6821, 0.1054])
me_cube_006.materials.append(mat_wood_03)
me_cube_006.update()
me_cube_007 = bpy.data.meshes.new('Cube.007')
me_cube_007.from_pydata([(-0.25, -1.485, -0.25), (-0.25, -1.485, 0.25), (-0.25, 0.25, -0.25), (-0.25, 0.25, 0.25), (-0.1404, -1.485, -0.25), (-0.1404, -1.485, 0.25), (-0.1404, 0.25, -0.25), (-0.1404, 0.25, 0.25)], [], [(0, 1, 3, 2), (2, 3, 7, 6), (6, 7, 5, 4), (4, 5, 1, 0), (2, 6, 4, 0), (7, 3, 1, 5)])
_uv = me_cube_007.uv_layers.new(name='UVMap')
_uv.uv.foreach_set('vector', [0.1054, 0.3863, 0.1054, 0.6137, 0.8946, 0.6137, 0.8946, 0.3863, 0.4751, 0.3863, 0.4751, 0.6137, 0.5249, 0.6137, 0.5249, 0.3863, 0.8946, 0.3863, 0.8946, 0.6137, 0.1054, 0.6137, 0.1054, 0.3863, 0.5249, 0.3863, 0.5249, 0.6137, 0.4751, 0.6137, 0.4751, 0.3863, 0.4751, 0.8946, 0.5249, 0.8946, 0.5249, 0.1054, 0.4751, 0.1054, 0.5249, 0.8946, 0.4751, 0.8946, 0.4751, 0.1054, 0.5249, 0.1054])
me_cube_007.materials.append(mat_wood_03)
me_cube_007.update()
me_cube_008 = bpy.data.meshes.new('Cube.008')
me_cube_008.from_pydata([(-0.05478, -0.2906, -0.2896), (-0.05478, -0.2906, 0.2896), (-0.05478, 0.2906, -0.2896), (-0.05478, 0.2906, 0.2896), (0.05478, -0.2906, -0.2896), (0.05478, -0.2906, 0.2896), (0.05478, 0.2906, -0.2896), (0.05478, 0.2906, 0.2896)], [], [(0, 1, 3, 2), (2, 3, 7, 6), (6, 7, 5, 4), (4, 5, 1, 0), (2, 6, 4, 0), (7, 3, 1, 5)])
_uv = me_cube_008.uv_layers.new(name='UVMap')
_uv.uv.foreach_set('vector', [0.3678, 0.3683, 0.3678, 0.6317, 0.6322, 0.6317, 0.6322, 0.3683, 0.4751, 0.3683, 0.4751, 0.6317, 0.5249, 0.6317, 0.5249, 0.3683, 0.6322, 0.3683, 0.6322, 0.6317, 0.3678, 0.6317, 0.3678, 0.3683, 0.5249, 0.3683, 0.5249, 0.6317, 0.4751, 0.6317, 0.4751, 0.3683, 0.4751, 0.6322, 0.5249, 0.6322, 0.5249, 0.3678, 0.4751, 0.3678, 0.5249, 0.6322, 0.4751, 0.6322, 0.4751, 0.3678, 0.5249, 0.3678])
me_cube_008.materials.append(mat_wood_03)
me_cube_008.update()

# ---- objects
ob_plane = bpy.data.objects.new('Plane', me_plane)
ob_plane_001 = bpy.data.objects.new('Plane.001', me_plane_001)
ob_cylinder_001 = bpy.data.objects.new('Cylinder.001', me_cylinder_002)
ob_cube = bpy.data.objects.new('Cube', me_cube_001)
ob_cube_001 = bpy.data.objects.new('Cube.001', me_cube_001)
ob_cube_002 = bpy.data.objects.new('Cube.002', me_cube_002)
ob_plane_002 = bpy.data.objects.new('Plane.002', me_plane_002)
ob_plane_003 = bpy.data.objects.new('Plane.003', me_plane_003)
ob_cube_003 = bpy.data.objects.new('Cube.003', me_cube_003)
ob_cube_004 = bpy.data.objects.new('Cube.004', me_cube_004)
ob_cube_005 = bpy.data.objects.new('Cube.005', me_cube_005)
ob_cube_006 = bpy.data.objects.new('Cube.006', me_cube_002)
ob_cube_007 = bpy.data.objects.new('Cube.007', me_cube_002)
ob_cube_008 = bpy.data.objects.new('Cube.008', me_cube_002)
ob_cube_009 = bpy.data.objects.new('Cube.009', me_cube_002)
ob_cube_010 = bpy.data.objects.new('Cube.010', me_cube_002)
ob_cube_011 = bpy.data.objects.new('Cube.011', me_cube_002)
ob_cube_012 = bpy.data.objects.new('Cube.012', me_cube_002)
ob_cube_013 = bpy.data.objects.new('Cube.013', me_cube_002)
ob_cube_014 = bpy.data.objects.new('Cube.014', me_cube_002)
ob_cube_015 = bpy.data.objects.new('Cube.015', me_cube_002)
ob_plane_004 = bpy.data.objects.new('Plane.004', me_plane_004)
ob_cylinder = bpy.data.objects.new('Cylinder', me_cylinder_003)
ob_cube_016 = bpy.data.objects.new('Cube.016', me_cube_006)
ob_cube_017 = bpy.data.objects.new('Cube.017', me_cube_007)
ob_cube_018 = bpy.data.objects.new('Cube.018', me_cube_008)

# ---- transforms, parenting, visibility, modifiers, constraints
ob_plane.location = (0.0, 0.0, 0.0)
_m = ob_plane.modifiers.new('Solidify', 'SOLIDIFY')
_m.thickness = 0.14
ob_plane_001.location = (0.0, 0.0, 0.0)
ob_cylinder_001.location = (2.053, 0.05, 3.619)
ob_cylinder_001.rotation_euler = (0.0, -0.0, 0.01363)
_m = ob_cylinder_001.modifiers.new('Solidify', 'SOLIDIFY')
_m.thickness = 0.02
ob_cube.location = (2.466, -4.964, 1.437)
ob_cube_001.location = (-2.474, -4.964, 1.437)
ob_cube_002.location = (3.795e-05, -4.964, 3.015)
ob_cube_002.rotation_euler = (3.423e-08, 1.571, 0.0)
ob_plane_002.location = (-1.908, -4.386, 1.498)
ob_plane_002.rotation_euler = (0.01242, 0.004126, -1.892)
ob_plane_003.location = (-0.5488, 2.528, 0.5669)
ob_plane_003.rotation_euler = (1.571, -0.0, 1.558)
ob_cube_003.location = (-2.442, 3.248, 0.3887)
ob_cube_003.rotation_euler = (0.0, -0.0, 0.01689)
ob_cube_004.location = (2.001, 2.64, 0.3887)
ob_cube_004.rotation_euler = (0.0, -0.0, 0.007683)
ob_cube_005.location = (3.795e-05, -0.2883, 3.015)
ob_cube_005.rotation_euler = (-1.571, 1.571, 0.0)
ob_cube_006.location = (3.795e-05, -3.499, 3.015)
ob_cube_006.rotation_euler = (3.423e-08, 1.571, 0.0)
ob_cube_007.location = (3.795e-05, -2.71, 3.015)
ob_cube_007.rotation_euler = (3.423e-08, 1.571, 0.0)
ob_cube_008.location = (3.795e-05, -1.921, 3.015)
ob_cube_008.rotation_euler = (3.423e-08, 1.571, 0.0)
ob_cube_009.location = (3.795e-05, -1.132, 3.015)
ob_cube_009.rotation_euler = (3.423e-08, 1.571, 0.0)
ob_cube_010.location = (3.795e-05, -0.3427, 3.015)
ob_cube_010.rotation_euler = (3.423e-08, 1.571, 0.0)
ob_cube_011.location = (3.795e-05, 0.4464, 3.015)
ob_cube_011.rotation_euler = (3.423e-08, 1.571, 0.0)
ob_cube_012.location = (3.795e-05, 1.236, 3.015)
ob_cube_012.rotation_euler = (3.423e-08, 1.571, 0.0)
ob_cube_013.location = (3.795e-05, 2.025, 3.015)
ob_cube_013.rotation_euler = (3.423e-08, 1.571, 0.0)
ob_cube_014.location = (3.795e-05, 2.814, 3.015)
ob_cube_014.rotation_euler = (3.423e-08, 1.571, 0.0)
ob_cube_015.location = (3.795e-05, 3.603, 3.015)
ob_cube_015.rotation_euler = (3.423e-08, 1.571, 0.0)
ob_plane_004.location = (1.26, -2.708, 0.9444)
ob_plane_004.rotation_euler = (1.571, -0.0, 1.578)
ob_plane_004.scale = (0.7331, 0.7331, 0.7331)
ob_cylinder.location = (-2.218, -2.603, 0.3867)
ob_cylinder.rotation_euler = (0.0, -0.0, -0.05089)
ob_cube_016.location = (2.233, -1.122, 0.3887)
ob_cube_016.rotation_euler = (0.0, -0.0, 0.01567)
ob_cube_017.location = (-2.538, 0.9194, 1.818)
ob_cube_017.rotation_euler = (0.003532, 0.001442, 0.00105)
ob_cube_017.scale = (1.0, 1.345, 1.345)
ob_cube_018.location = (2.776, -2.097, 1.822)
ob_cube_018.rotation_euler = (0.02574, 0.003327, -0.0001022)
ob_cube_018.scale = (1.0, 1.514, 1.514)

# ---- collection membership
col_collection.objects.link(ob_plane)
col_collection.objects.link(ob_plane_001)
col_collection.objects.link(ob_cylinder_001)
col_collection.objects.link(ob_cube)
col_collection.objects.link(ob_cube_001)
col_collection.objects.link(ob_cube_002)
col_collection.objects.link(ob_plane_002)
col_collection.objects.link(ob_plane_003)
col_collection.objects.link(ob_cube_003)
col_collection.objects.link(ob_cube_004)
col_collection.objects.link(ob_cube_005)
col_collection.objects.link(ob_cube_006)
col_collection.objects.link(ob_cube_007)
col_collection.objects.link(ob_cube_008)
col_collection.objects.link(ob_cube_009)
col_collection.objects.link(ob_cube_010)
col_collection.objects.link(ob_cube_011)
col_collection.objects.link(ob_cube_012)
col_collection.objects.link(ob_cube_013)
col_collection.objects.link(ob_cube_014)
col_collection.objects.link(ob_cube_015)
col_collection.objects.link(ob_plane_004)
col_collection.objects.link(ob_cylinder)
col_collection.objects.link(ob_cube_016)
col_collection.objects.link(ob_cube_017)
col_collection.objects.link(ob_cube_018)

# ---- scene / render settings (as saved in the file)
scene.frame_start = 1; scene.frame_end = 250; scene.frame_set(1)
scene.render.engine = 'BLENDER_EEVEE_NEXT'
bpy.context.view_layer.update()

# ---- added for rendering (the .blend has no active camera and no usable light): camera, sun
cam_auto = bpy.data.cameras.new('AutoCamera')
cam_auto.lens = 50.0
cam_auto.sensor_width = 36.0
cam_auto.clip_end = 1000.0
ob_auto_camera = bpy.data.objects.new('AutoCamera', cam_auto)
scene.collection.objects.link(ob_auto_camera)
ob_auto_camera.location = (14.7974, -19.716, 14.8719)
ob_auto_camera.rotation_euler = (1.09748, -7.21219e-08, 0.694738)
scene.camera = ob_auto_camera
light_auto_sun = bpy.data.lights.new('AutoSun', 'SUN')
light_auto_sun.energy = 3.0
light_auto_sun.angle = 0.0523599
ob_auto_sun = bpy.data.objects.new('AutoSun', light_auto_sun)
scene.collection.objects.link(ob_auto_sun)
ob_auto_sun.rotation_euler = (0.872665, 0.174533, 0.523599)
bpy.context.view_layer.update()
